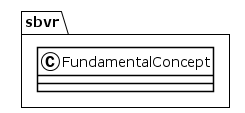

The diagram above was rendered by PlantUML. Its source (embedded in the PNG):
@startuml
!theme plain
package sbvr {
class FundamentalConcept {
}
}
@enduml